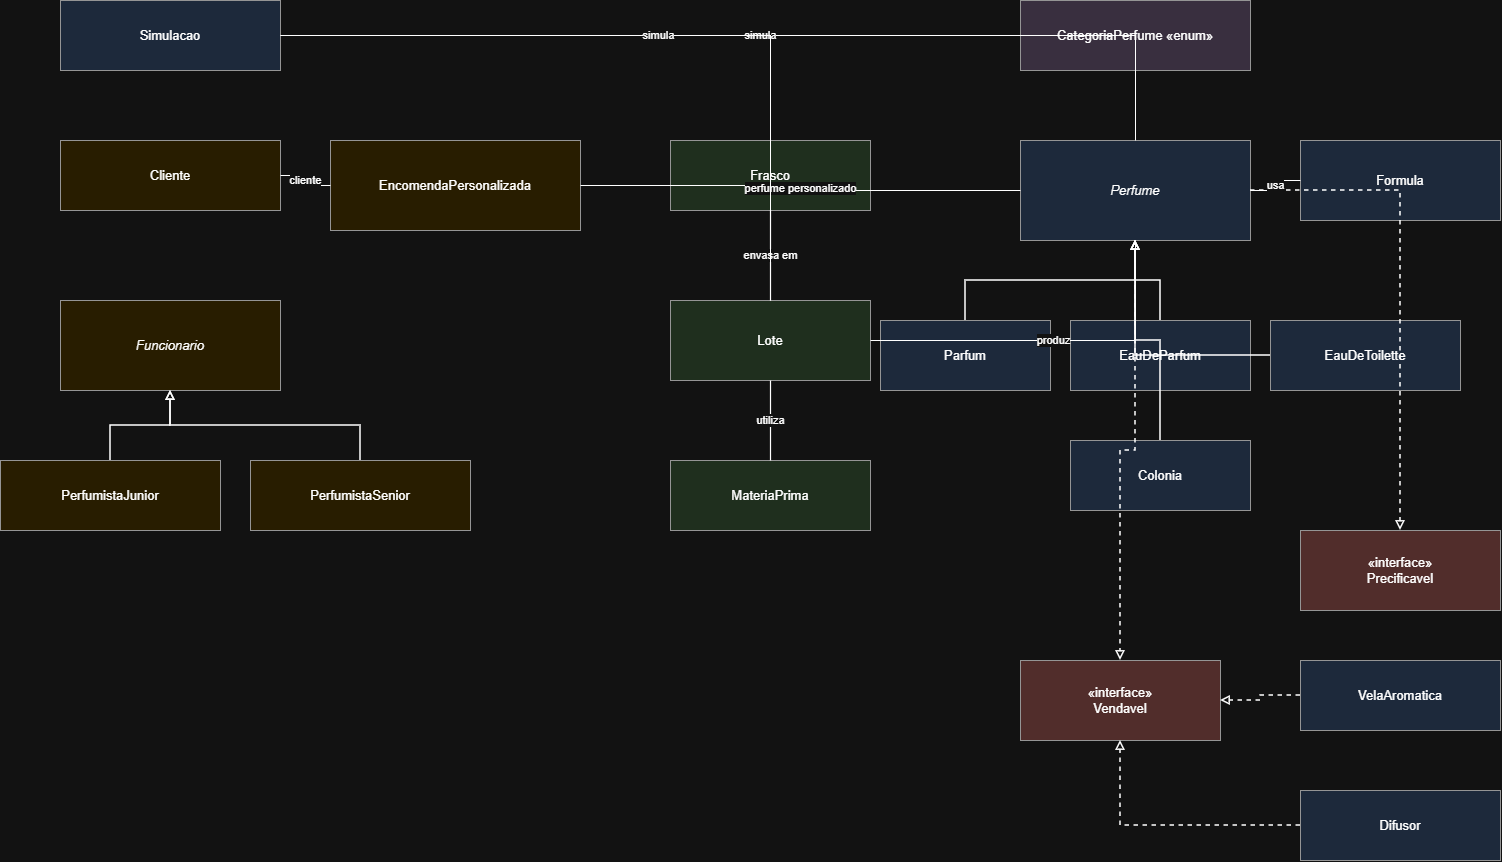

The diagram above was exported from draw.io. Its source (the exported page's mxGraphModel, read from the mxfile embedded in the PNG):
<mxGraphModel dx="1755" dy="896" grid="1" gridSize="10" guides="1" tooltips="1" connect="1" arrows="1" fold="1" page="1" pageScale="1" pageWidth="1600" pageHeight="1100" math="0" shadow="0">
  <root>
    <mxCell id="0" />
    <mxCell id="1" parent="0" />
    <mxCell id="sim" parent="1" style="rounded=0;whiteSpace=wrap;html=1;fillColor=#dae8fc;strokeColor=#666666;fontSize=13;align=center;verticalAlign=middle;" value="&lt;div style=&quot;text-align:center&quot;&gt;Simulacao&lt;/div&gt;" vertex="1">
      <mxGeometry height="70" width="220" x="80" y="40" as="geometry" />
    </mxCell>
    <mxCell id="cliente" parent="1" style="rounded=0;whiteSpace=wrap;html=1;fillColor=#fff2cc;strokeColor=#666666;fontSize=13;align=center;verticalAlign=middle;" value="&lt;div style=&quot;text-align:center&quot;&gt;Cliente&lt;/div&gt;" vertex="1">
      <mxGeometry height="70" width="220" x="80" y="180" as="geometry" />
    </mxCell>
    <mxCell id="encomenda" parent="1" style="rounded=0;whiteSpace=wrap;html=1;fillColor=#fff2cc;strokeColor=#666666;fontSize=13;align=center;verticalAlign=middle;" value="&lt;div style=&quot;text-align:center&quot;&gt;EncomendaPersonalizada&lt;/div&gt;" vertex="1">
      <mxGeometry height="90" width="250" x="350" y="180" as="geometry" />
    </mxCell>
    <mxCell id="funcionario" parent="1" style="rounded=0;whiteSpace=wrap;html=1;fillColor=#fff2cc;strokeColor=#666666;fontSize=13;align=center;verticalAlign=middle;" value="&lt;div style=&quot;text-align:center&quot;&gt;&lt;i&gt;Funcionario&lt;/i&gt;&lt;/div&gt;" vertex="1">
      <mxGeometry height="90" width="220" x="80" y="340" as="geometry" />
    </mxCell>
    <mxCell id="junior" parent="1" style="rounded=0;whiteSpace=wrap;html=1;fillColor=#fff2cc;strokeColor=#666666;fontSize=13;align=center;verticalAlign=middle;" value="&lt;div style=&quot;text-align:center&quot;&gt;PerfumistaJunior&lt;/div&gt;" vertex="1">
      <mxGeometry height="70" width="220" x="20" y="500" as="geometry" />
    </mxCell>
    <mxCell id="senior" parent="1" style="rounded=0;whiteSpace=wrap;html=1;fillColor=#fff2cc;strokeColor=#666666;fontSize=13;align=center;verticalAlign=middle;" value="&lt;div style=&quot;text-align:center&quot;&gt;PerfumistaSenior&lt;/div&gt;" vertex="1">
      <mxGeometry height="70" width="220" x="270" y="500" as="geometry" />
    </mxCell>
    <mxCell id="frasco" parent="1" style="rounded=0;whiteSpace=wrap;html=1;fillColor=#d5e8d4;strokeColor=#666666;fontSize=13;align=center;verticalAlign=middle;" value="&lt;div style=&quot;text-align:center&quot;&gt;Frasco&lt;/div&gt;" vertex="1">
      <mxGeometry height="70" width="200" x="690" y="180" as="geometry" />
    </mxCell>
    <mxCell id="lote" parent="1" style="rounded=0;whiteSpace=wrap;html=1;fillColor=#d5e8d4;strokeColor=#666666;fontSize=13;align=center;verticalAlign=middle;" value="&lt;div style=&quot;text-align:center&quot;&gt;Lote&lt;/div&gt;" vertex="1">
      <mxGeometry height="80" width="200" x="690" y="340" as="geometry" />
    </mxCell>
    <mxCell id="materia" parent="1" style="rounded=0;whiteSpace=wrap;html=1;fillColor=#d5e8d4;strokeColor=#666666;fontSize=13;align=center;verticalAlign=middle;" value="&lt;div style=&quot;text-align:center&quot;&gt;MateriaPrima&lt;/div&gt;" vertex="1">
      <mxGeometry height="70" width="200" x="690" y="500" as="geometry" />
    </mxCell>
    <mxCell id="categoria" parent="1" style="rounded=0;whiteSpace=wrap;html=1;fillColor=#e1d5e7;strokeColor=#666666;fontSize=13;align=center;verticalAlign=middle;" value="&lt;div style=&quot;text-align:center&quot;&gt;CategoriaPerfume «enum»&lt;/div&gt;" vertex="1">
      <mxGeometry height="70" width="230" x="1040" y="40" as="geometry" />
    </mxCell>
    <mxCell id="perfume" parent="1" style="rounded=0;whiteSpace=wrap;html=1;fillColor=#dae8fc;strokeColor=#666666;fontSize=13;align=center;verticalAlign=middle;" value="&lt;div style=&quot;text-align:center&quot;&gt;&lt;i&gt;Perfume&lt;/i&gt;&lt;/div&gt;" vertex="1">
      <mxGeometry height="100" width="230" x="1040" y="180" as="geometry" />
    </mxCell>
    <mxCell id="parfum" parent="1" style="rounded=0;whiteSpace=wrap;html=1;fillColor=#dae8fc;strokeColor=#666666;fontSize=13;align=center;verticalAlign=middle;" value="&lt;div style=&quot;text-align:center&quot;&gt;Parfum&lt;/div&gt;" vertex="1">
      <mxGeometry height="70" width="170" x="900" y="360" as="geometry" />
    </mxCell>
    <mxCell id="edp" parent="1" style="rounded=0;whiteSpace=wrap;html=1;fillColor=#dae8fc;strokeColor=#666666;fontSize=13;align=center;verticalAlign=middle;" value="&lt;div style=&quot;text-align:center&quot;&gt;EauDeParfum&lt;/div&gt;" vertex="1">
      <mxGeometry height="70" width="180" x="1090" y="360" as="geometry" />
    </mxCell>
    <mxCell id="edt" parent="1" style="rounded=0;whiteSpace=wrap;html=1;fillColor=#dae8fc;strokeColor=#666666;fontSize=13;align=center;verticalAlign=middle;" value="&lt;div style=&quot;text-align:center&quot;&gt;EauDeToilette&lt;/div&gt;" vertex="1">
      <mxGeometry height="70" width="190" x="1290" y="360" as="geometry" />
    </mxCell>
    <mxCell id="colonia" parent="1" style="rounded=0;whiteSpace=wrap;html=1;fillColor=#dae8fc;strokeColor=#666666;fontSize=13;align=center;verticalAlign=middle;" value="&lt;div style=&quot;text-align:center&quot;&gt;Colonia&lt;/div&gt;" vertex="1">
      <mxGeometry height="70" width="180" x="1090" y="480" as="geometry" />
    </mxCell>
    <mxCell id="formula" parent="1" style="rounded=0;whiteSpace=wrap;html=1;fillColor=#dae8fc;strokeColor=#666666;fontSize=13;align=center;verticalAlign=middle;" value="&lt;div style=&quot;text-align:center&quot;&gt;Formula&lt;/div&gt;" vertex="1">
      <mxGeometry height="80" width="200" x="1320" y="180" as="geometry" />
    </mxCell>
    <mxCell id="prec" parent="1" style="rounded=0;whiteSpace=wrap;html=1;fillColor=#f8cecc;strokeColor=#666666;fontSize=13;align=center;verticalAlign=middle;" value="&lt;div style=&quot;text-align:center&quot;&gt;«interface»&lt;br&gt;Precificavel&lt;/div&gt;" vertex="1">
      <mxGeometry height="80" width="200" x="1320" y="570" as="geometry" />
    </mxCell>
    <mxCell id="vend" parent="1" style="rounded=0;whiteSpace=wrap;html=1;fillColor=#f8cecc;strokeColor=#666666;fontSize=13;align=center;verticalAlign=middle;" value="&lt;div style=&quot;text-align:center&quot;&gt;«interface»&lt;br&gt;Vendavel&lt;/div&gt;" vertex="1">
      <mxGeometry height="80" width="200" x="1040" y="700" as="geometry" />
    </mxCell>
    <mxCell id="vela" parent="1" style="rounded=0;whiteSpace=wrap;html=1;fillColor=#dae8fc;strokeColor=#666666;fontSize=13;align=center;verticalAlign=middle;" value="&lt;div style=&quot;text-align:center&quot;&gt;VelaAromatica&lt;/div&gt;" vertex="1">
      <mxGeometry height="70" width="200" x="1320" y="700" as="geometry" />
    </mxCell>
    <mxCell id="difusor" parent="1" style="rounded=0;whiteSpace=wrap;html=1;fillColor=#dae8fc;strokeColor=#666666;fontSize=13;align=center;verticalAlign=middle;" value="&lt;div style=&quot;text-align:center&quot;&gt;Difusor&lt;/div&gt;" vertex="1">
      <mxGeometry height="70" width="200" x="1320" y="830" as="geometry" />
    </mxCell>
    <mxCell id="e1" edge="1" parent="1" source="parfum" style="edgeStyle=orthogonalEdgeStyle;rounded=0;orthogonalLoop=1;jettySize=auto;html=1;endArrow=block;endFill=0;strokeWidth=1.5;" target="perfume" value="">
      <mxGeometry relative="1" as="geometry" />
    </mxCell>
    <mxCell id="e2" edge="1" parent="1" source="edp" style="edgeStyle=orthogonalEdgeStyle;rounded=0;orthogonalLoop=1;jettySize=auto;html=1;endArrow=block;endFill=0;strokeWidth=1.5;" target="perfume" value="">
      <mxGeometry relative="1" as="geometry" />
    </mxCell>
    <mxCell id="e3" edge="1" parent="1" source="edt" style="edgeStyle=orthogonalEdgeStyle;rounded=0;orthogonalLoop=1;jettySize=auto;html=1;endArrow=block;endFill=0;strokeWidth=1.5;" target="perfume" value="">
      <mxGeometry relative="1" as="geometry" />
    </mxCell>
    <mxCell id="e4" edge="1" parent="1" source="colonia" style="edgeStyle=orthogonalEdgeStyle;rounded=0;orthogonalLoop=1;jettySize=auto;html=1;endArrow=block;endFill=0;strokeWidth=1.5;" target="perfume" value="">
      <mxGeometry relative="1" as="geometry" />
    </mxCell>
    <mxCell id="e5" edge="1" parent="1" source="junior" style="edgeStyle=orthogonalEdgeStyle;rounded=0;orthogonalLoop=1;jettySize=auto;html=1;endArrow=block;endFill=0;strokeWidth=1.5;" target="funcionario" value="">
      <mxGeometry relative="1" as="geometry" />
    </mxCell>
    <mxCell id="e6" edge="1" parent="1" source="senior" style="edgeStyle=orthogonalEdgeStyle;rounded=0;orthogonalLoop=1;jettySize=auto;html=1;endArrow=block;endFill=0;strokeWidth=1.5;" target="funcionario" value="">
      <mxGeometry relative="1" as="geometry" />
    </mxCell>
    <mxCell id="e7" edge="1" parent="1" source="perfume" style="edgeStyle=orthogonalEdgeStyle;rounded=0;orthogonalLoop=1;jettySize=auto;html=1;endArrow=block;endFill=0;dashed=1;strokeWidth=1.5;" target="vend" value="">
      <mxGeometry relative="1" as="geometry" />
    </mxCell>
    <mxCell id="e8" edge="1" parent="1" source="vela" style="edgeStyle=orthogonalEdgeStyle;rounded=0;orthogonalLoop=1;jettySize=auto;html=1;endArrow=block;endFill=0;dashed=1;strokeWidth=1.5;" target="vend" value="">
      <mxGeometry relative="1" as="geometry" />
    </mxCell>
    <mxCell id="e9" edge="1" parent="1" source="difusor" style="edgeStyle=orthogonalEdgeStyle;rounded=0;orthogonalLoop=1;jettySize=auto;html=1;endArrow=block;endFill=0;dashed=1;strokeWidth=1.5;" target="vend" value="">
      <mxGeometry relative="1" as="geometry" />
    </mxCell>
    <mxCell id="e10" edge="1" parent="1" source="perfume" style="edgeStyle=orthogonalEdgeStyle;rounded=0;orthogonalLoop=1;jettySize=auto;html=1;endArrow=block;endFill=0;dashed=1;strokeWidth=1.5;" target="prec" value="">
      <mxGeometry relative="1" as="geometry" />
    </mxCell>
    <mxCell id="e11" edge="1" parent="1" source="encomenda" style="edgeStyle=orthogonalEdgeStyle;rounded=0;orthogonalLoop=1;jettySize=auto;html=1;endArrow=none;strokeWidth=1.2;" target="cliente" value="cliente">
      <mxGeometry relative="1" as="geometry" />
    </mxCell>
    <mxCell id="e12" edge="1" parent="1" source="encomenda" style="edgeStyle=orthogonalEdgeStyle;rounded=0;orthogonalLoop=1;jettySize=auto;html=1;endArrow=none;strokeWidth=1.2;" target="perfume" value="perfume personalizado">
      <mxGeometry relative="1" as="geometry" />
    </mxCell>
    <mxCell id="e13" edge="1" parent="1" source="perfume" style="edgeStyle=orthogonalEdgeStyle;rounded=0;orthogonalLoop=1;jettySize=auto;html=1;endArrow=none;strokeWidth=1.2;" target="formula" value="usa">
      <mxGeometry relative="1" as="geometry" />
    </mxCell>
    <mxCell id="e14" edge="1" parent="1" source="lote" style="edgeStyle=orthogonalEdgeStyle;rounded=0;orthogonalLoop=1;jettySize=auto;html=1;endArrow=none;strokeWidth=1.2;" target="perfume" value="produz">
      <mxGeometry relative="1" as="geometry" />
    </mxCell>
    <mxCell id="e15" edge="1" parent="1" source="lote" style="edgeStyle=orthogonalEdgeStyle;rounded=0;orthogonalLoop=1;jettySize=auto;html=1;endArrow=none;strokeWidth=1.2;" target="frasco" value="envasa em">
      <mxGeometry relative="1" as="geometry" />
    </mxCell>
    <mxCell id="e16" edge="1" parent="1" source="lote" style="edgeStyle=orthogonalEdgeStyle;rounded=0;orthogonalLoop=1;jettySize=auto;html=1;endArrow=none;strokeWidth=1.2;" target="materia" value="utiliza">
      <mxGeometry relative="1" as="geometry" />
    </mxCell>
    <mxCell id="e17" edge="1" parent="1" source="sim" style="edgeStyle=orthogonalEdgeStyle;rounded=0;orthogonalLoop=1;jettySize=auto;html=1;endArrow=none;strokeWidth=1.2;" target="perfume" value="simula">
      <mxGeometry relative="1" as="geometry" />
    </mxCell>
    <mxCell id="e18" edge="1" parent="1" source="sim" style="edgeStyle=orthogonalEdgeStyle;rounded=0;orthogonalLoop=1;jettySize=auto;html=1;endArrow=none;strokeWidth=1.2;" target="lote" value="simula">
      <mxGeometry relative="1" as="geometry" />
    </mxCell>
  </root>
</mxGraphModel>